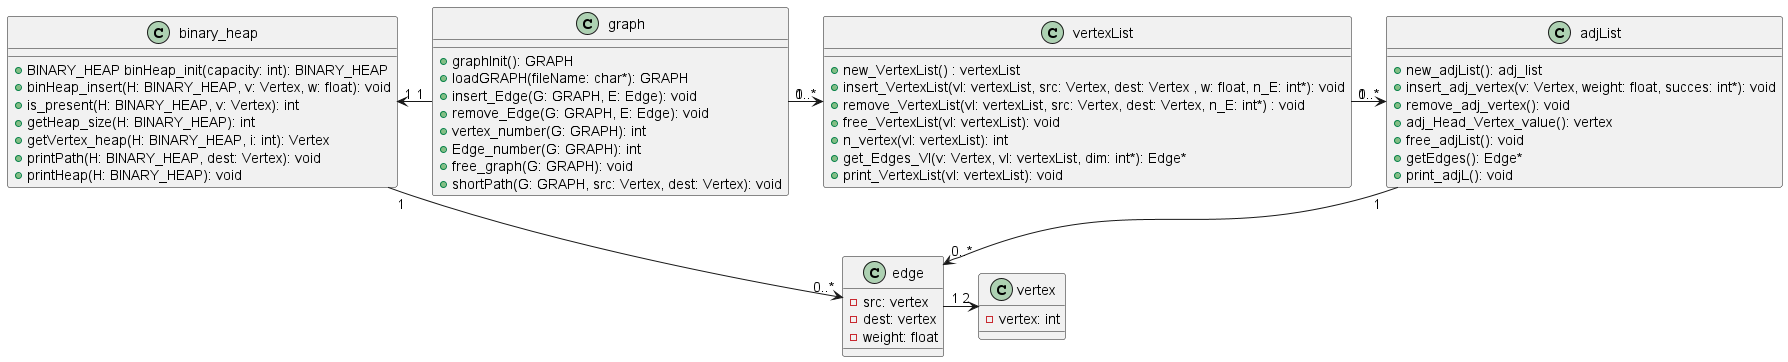

The diagram above was rendered by PlantUML. Its source (embedded in the PNG):
@startuml UML

class adjList{
    +new_adjList(): adj_list
    +insert_adj_vertex(v: Vertex, weight: float, succes: int*): void
    +remove_adj_vertex(): void
    +adj_Head_Vertex_value(): vertex
    +free_adjList(): void
    +getEdges(): Edge*
    +print_adjL(): void
}

class vertexList{
    +new_VertexList() : vertexList
    +insert_VertexList(vl: vertexList, src: Vertex, dest: Vertex , w: float, n_E: int*): void
    +remove_VertexList(vl: vertexList, src: Vertex, dest: Vertex, n_E: int*) : void
    +free_VertexList(vl: vertexList): void
    +n_vertex(vl: vertexList): int
    +get_Edges_Vl(v: Vertex, vl: vertexList, dim: int*): Edge*
    +print_VertexList(vl: vertexList): void
}

class binary_heap{
    +BINARY_HEAP binHeap_init(capacity: int): BINARY_HEAP
    +binHeap_insert(H: BINARY_HEAP, v: Vertex, w: float): void
    +is_present(H: BINARY_HEAP, v: Vertex): int
    +getHeap_size(H: BINARY_HEAP): int
    +getVertex_heap(H: BINARY_HEAP, i: int): Vertex
    +printPath(H: BINARY_HEAP, dest: Vertex): void
    +printHeap(H: BINARY_HEAP): void
}

class graph{
    +graphInit(): GRAPH
    +loadGRAPH(fileName: char*): GRAPH
    +insert_Edge(G: GRAPH, E: Edge): void
    +remove_Edge(G: GRAPH, E: Edge): void
    +vertex_number(G: GRAPH): int
    +Edge_number(G: GRAPH): int
    +free_graph(G: GRAPH): void
    +shortPath(G: GRAPH, src: Vertex, dest: Vertex): void
}

class vertex{
    - vertex: int
}

class edge{
    - src: vertex
    - dest: vertex
    - weight: float
}

edge "1"->"2" vertex
adjList "1"-down-> "0..*" edge
binary_heap "1"->"0..*" edge
vertexList "1"->"0..*" adjList
graph "1"-left->"1" binary_heap
graph "1"-right-> "0..*" vertexList




@enduml